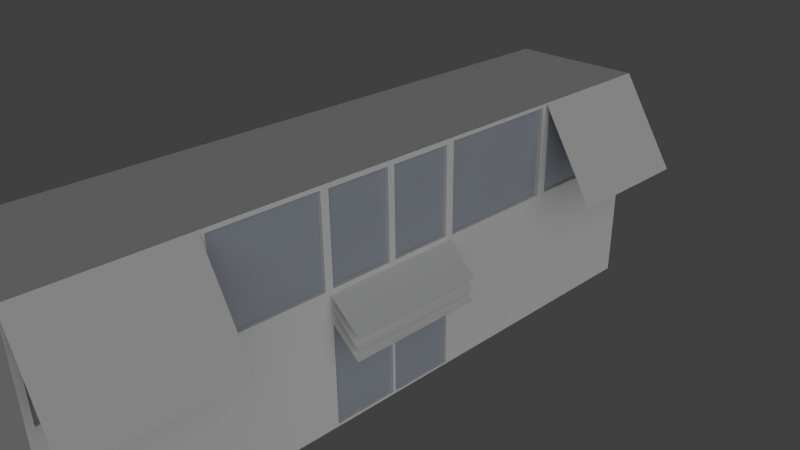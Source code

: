 # Source: house.blend  (saved by Blender 2.63.0; exported with 4.5.12 LTS)
import bpy
from mathutils import Matrix  # noqa: F401  (used for matrix-valued properties, if any)

bpy.ops.wm.read_factory_settings(use_empty=True)
scene = bpy.context.scene
scene.name = 'Scene'

# ---- collections
col_collection_1 = bpy.data.collections.new('Collection 1'); scene.collection.children.link(col_collection_1)

# ---- materials (node trees are filled in below, after node groups)
mat_material_001 = bpy.data.materials.new('Material.001')
mat_material_001.alpha_threshold = 0.0
mat_material_001.use_transparent_shadow = False
mat_material_001.specular_color = (0.5, 0.5, 0.5)
mat_material_001.roughness = 0.5
mat_material_001.line_color = (0.0, 0.0, 0.0, 1.0)
mat_glass = bpy.data.materials.new('Glass')
mat_glass.alpha_threshold = 0.0
mat_glass.use_transparent_shadow = False
mat_glass.diffuse_color = (0.3889, 0.4264, 0.4862, 1.0)
mat_glass.roughness = 0.5
mat_glass.line_color = (0.0, 0.0, 0.0, 1.0)

# ---- material node trees

# ---- world
world_world = bpy.data.worlds.new('World'); scene.world = world_world
world_world.color = (0.05088, 0.05088, 0.05088)
world_world.use_sun_shadow = False
world_world.sun_shadow_jitter_overblur = 0.0
world_world.cycles.sampling_method = 'MANUAL'
world_world.cycles.sample_map_resolution = 256

# ---- cameras
cam_camera = bpy.data.cameras.new('Camera')
cam_camera.clip_end = 100.0
cam_camera.lens = 35.0
cam_camera.sensor_width = 32.0
cam_camera.sensor_height = 18.0
cam_camera.ortho_scale = 7.314
cam_camera.dof.focus_distance = 0.0
cam_camera.dof.aperture_fstop = 128.0

# ---- lights
light_hemi = bpy.data.lights.new('Hemi', 'SUN')
light_hemi.transmission_factor = 0.0
light_hemi.angle = 1.571
light_hemi.energy = 0.82
light_hemi.shadow_buffer_clip_start = 0.5
light_hemi.shadow_soft_size = 1.0
light_hemi.shadow_cascade_max_distance = 1000.0
light_hemi.cycles.use_multiple_importance_sampling = False
light_spot = bpy.data.lights.new('Spot', 'SPOT')
light_spot.transmission_factor = 0.0
light_spot.energy = 100.0
light_spot.shadow_buffer_clip_start = 0.5
light_spot.shadow_soft_size = 1.0
light_spot.shadow_maximum_resolution = 0.006
light_spot.use_absolute_resolution = True
light_spot.cycles.use_multiple_importance_sampling = False
light_lamp = bpy.data.lights.new('Lamp', 'POINT')
light_lamp.transmission_factor = 0.0
light_lamp.cutoff_distance = 30.0
light_lamp.energy = 100.0
light_lamp.shadow_buffer_clip_start = 1.001
light_lamp.shadow_soft_size = 1.0
light_lamp.shadow_maximum_resolution = 0.006
light_lamp.use_absolute_resolution = True
light_lamp.cycles.use_multiple_importance_sampling = False

# ---- meshes
me_cube_001 = bpy.data.meshes.new('Cube.001')
me_cube_001.from_pydata([(0.4361, 0.9291, -1.937), (0.4361, -1.071, -1.937), (-1.564, -1.071, -1.937), (-1.564, 0.9291, -1.937), (0.4361, 0.9291, -0.1347), (0.4361, -1.071, -0.1347), (-1.564, -1.071, -0.1347), (-1.564, 0.9291, -0.1347), (0.4361, 2.853, -1.937), (-1.564, 2.853, -1.937), (0.4361, 2.853, -0.1347), (-1.564, 2.853, -0.1347), (0.4361, -2.684, -1.937), (-1.564, -2.684, -1.937), (0.4361, -2.684, -0.1347), (-1.564, -2.684, -0.1347), (0.4361, 4.853, -1.937), (-1.564, 4.853, -1.937), (-1.564, 4.853, -0.1347), (0.4361, 4.853, -0.1347), (0.4361, -4.684, -0.1347), (-1.564, -4.684, -0.1347), (-1.564, -4.684, -1.937), (0.4361, -4.684, -1.937), (0.4361, 0.9291, 1.451), (0.4361, -1.071, 1.451), (-1.564, -1.071, 1.451), (-1.564, 0.9291, 1.451), (0.4361, 2.853, 1.451), (-1.564, 2.853, 1.451), (0.4361, -2.684, 1.451), (-1.564, -2.684, 1.451), (-1.564, 4.853, 1.451), (0.4361, 4.853, 1.451), (0.4361, -4.684, 1.451), (-1.564, -4.684, 1.451), (1.297, 2.81, 0.1462), (1.297, -2.727, 0.1462), (1.297, 4.81, 0.1462), (1.297, -4.727, 0.1462), (0.4361, -0.07088, -1.937), (-1.564, -0.07088, -1.937), (0.4361, -0.07088, -0.1347), (-1.564, -0.07088, -0.1347), (0.4361, -0.07088, 1.451), (-1.564, -0.07088, 1.451), (0.9021, 0.9291, -0.7), (0.9127, -0.07088, -0.5304), (-1.564, 2.853, -0.3415), (0.4361, 2.853, -0.3415), (-1.564, 4.853, 0.02666), (-1.564, -4.684, 0.02666), (0.4361, 4.853, 0.02666), (0.4361, -1.071, 0.02666), (-1.564, -4.684, -0.3415), (0.4361, -4.684, -0.3415), (0.3792, 0.8774, 1.378), (0.9161, -0.07088, -0.3517), (0.9161, 0.9291, -0.3517), (0.9161, -1.071, -0.3517), (0.4361, 0.9291, 0.02666), (0.4361, 2.853, 0.02666), (0.4361, -2.684, 0.02666), (0.4361, -4.684, 0.02666), (-1.564, -2.684, -0.3415), (0.4361, -2.684, -0.3415), (-1.564, -2.684, 0.02666), (-1.564, -1.071, 0.02666), (-1.564, 0.9291, 0.02666), (-1.564, 2.853, 0.02666), (-1.564, 4.853, -0.3415), (0.4361, 4.853, -0.3415), (-1.564, -0.07088, 0.02666), (0.4361, -0.07088, 0.02666), (0.9127, 0.9291, -0.5304), (0.9127, -1.071, -0.5304), (0.9021, -1.071, -0.7), (0.9021, -0.07088, -0.7), (0.4361, 0.9291, -0.3415), (0.4361, -1.071, -0.3415), (-1.564, -1.071, -0.3415), (-1.564, 0.9291, -0.3415), (0.4361, -0.07088, -0.3415), (-1.564, -0.07088, -0.3415), (0.4361, 0.8774, 1.378), (0.4361, -0.01912, 1.378), (0.4361, 0.8774, 0.1004), (0.4361, -0.01912, 0.1004), (0.3792, -0.01912, 1.378), (0.3792, 0.8774, 0.1004), (0.3792, -0.01912, 0.1004), (0.4361, 1.003, 1.397), (0.4361, 2.78, 1.397), (0.4361, 1.003, 0.08129), (0.4361, 2.78, 0.08129), (0.3792, 1.003, 1.397), (0.3792, 2.78, 1.397), (0.3792, 1.003, 0.08129), (0.3792, 2.78, 0.08129), (0.4361, -1.022, 1.382), (0.4361, -0.1196, 1.382), (0.4361, -1.022, 0.09606), (0.4361, -0.1196, 0.09606), (0.3792, -1.022, 1.382), (0.3792, -0.1196, 1.382), (0.3792, -1.022, 0.09606), (0.3792, -0.1196, 0.09606), (0.4361, -1.138, 1.392), (0.4361, -2.616, 1.392), (0.4361, -1.138, 0.08632), (0.4361, -2.616, 0.08632), (0.3792, -1.138, 1.392), (0.3792, -2.616, 1.392), (0.3792, -1.138, 0.08632), (0.3792, -2.616, 0.08632), (0.4361, -2.765, 1.393), (0.4361, -4.602, 1.393), (0.4361, -2.765, 0.08479), (0.4361, -4.602, 0.08479), (0.3792, -2.765, 1.393), (0.3792, -4.602, 1.393), (0.3792, -2.765, 0.08479), (0.3792, -4.602, 0.08479), (0.4361, 2.925, 1.4), (0.4361, 4.782, 1.4), (0.4361, 4.782, 0.07774), (0.4361, 2.925, 0.07774), (0.3792, 2.925, 1.4), (0.3792, 4.782, 1.4), (0.3792, 4.782, 0.07774), (0.3792, 2.925, 0.07774), (0.4361, 0.9095, -1.905), (0.4361, -0.05125, -1.905), (0.4361, 0.9095, -0.3728), (0.4361, -0.05125, -0.3728), (0.3792, 0.9095, -1.905), (0.3792, -0.05125, -1.905), (0.3792, 0.9095, -0.3728), (0.3792, -0.05125, -0.3728), (0.4361, -1.047, -1.899), (0.4361, -0.09449, -1.899), (0.4361, -1.047, -0.3792), (0.4361, -0.09449, -0.3792), (0.3792, -1.047, -1.899), (0.3792, -0.09449, -1.899), (0.3792, -1.047, -0.3792), (0.3792, -0.09449, -0.3792)], [], [(81, 83, 43, 7), (63, 51, 21, 20), (79, 82, 42, 5), (78, 49, 10, 4), (79, 65, 12, 1), (28, 29, 27, 24), (81, 48, 9, 3), (0, 3, 9, 8), (123, 124, 33, 28), (44, 45, 26, 25), (80, 64, 15, 6), (12, 13, 2, 1), (73, 44, 100, 102), (71, 70, 18, 19), (9, 17, 16, 8), (48, 70, 17, 9), (116, 115, 30, 34), (49, 71, 19, 10), (55, 54, 22, 23), (61, 60, 4, 10), (64, 54, 21, 15), (12, 23, 22, 13), (65, 55, 23, 12), (25, 26, 31, 30), (28, 33, 32, 29), (31, 35, 34, 30), (50, 52, 19, 18), (53, 62, 14, 5), (68, 69, 11, 7), (68, 72, 45, 27), (66, 67, 6, 15), (66, 51, 35, 31), (69, 50, 18, 11), (34, 39, 37, 30), (28, 36, 38, 33), (80, 83, 41, 2), (0, 1, 2, 3), (134, 133, 78, 82), (45, 44, 24, 27), (60, 73, 42, 4), (67, 72, 43, 6), (54, 64, 13, 22), (72, 68, 7, 43), (69, 68, 27, 29), (52, 61, 10, 19), (51, 66, 15, 21), (85, 84, 24, 44), (62, 53, 109, 110), (51, 63, 34, 35), (57, 58, 60, 73), (72, 67, 26, 45), (60, 61, 94, 93), (73, 53, 5, 42), (50, 69, 29, 32), (52, 50, 32, 33), (67, 66, 31, 26), (62, 63, 20, 14), (48, 81, 7, 11), (57, 73, 53, 59), (82, 78, 4, 42), (0, 8, 49, 78), (82, 79, 141, 142), (55, 65, 14, 20), (83, 81, 3, 41), (65, 79, 5, 14), (47, 42, 5, 75), (70, 48, 11, 18), (54, 55, 20, 21), (71, 49, 8, 16), (70, 71, 16, 17), (64, 80, 2, 13), (83, 80, 6, 43), (77, 46, 78, 82), (42, 47, 74, 4), (77, 82, 79, 76), (88, 56, 84, 85), (87, 85, 44, 73), (60, 24, 84, 86), (73, 60, 86, 87), (87, 86, 89, 90), (86, 84, 56, 89), (90, 88, 85, 87), (97, 95, 91, 93), (93, 91, 24, 60), (28, 24, 91, 92), (61, 28, 92, 94), (93, 94, 98, 97), (94, 92, 96, 98), (92, 91, 95, 96), (105, 103, 99, 101), (44, 25, 99, 100), (101, 99, 25, 53), (102, 101, 53, 73), (106, 105, 101, 102), (102, 100, 104, 106), (100, 99, 103, 104), (110, 109, 113, 114), (25, 30, 108, 107), (53, 25, 107, 109), (110, 108, 30, 62), (114, 112, 108, 110), (107, 108, 112, 111), (109, 107, 111, 113), (122, 120, 116, 118), (117, 118, 63, 62), (118, 116, 34, 63), (62, 30, 115, 117), (121, 122, 118, 117), (117, 115, 119, 121), (120, 119, 115, 116), (130, 127, 123, 126), (125, 126, 61, 52), (126, 123, 28, 61), (52, 33, 124, 125), (127, 128, 124, 123), (125, 124, 128, 129), (129, 130, 126, 125), (138, 137, 133, 134), (40, 0, 131, 132), (82, 40, 132, 134), (0, 78, 133, 131), (132, 131, 135, 136), (134, 132, 136, 138), (137, 135, 131, 133), (141, 139, 143, 145), (79, 1, 139, 141), (140, 139, 1, 40), (142, 140, 40, 82), (146, 144, 140, 142), (142, 141, 145, 146), (144, 143, 139, 140), (90, 89, 56, 88), (97, 98, 96, 95), (105, 106, 104, 103), (114, 113, 111, 112), (122, 121, 119, 120), (130, 129, 128, 127), (137, 138, 136, 135), (146, 145, 143, 144)])
me_cube_001.polygons.foreach_set('material_index', [0, 0, 0, 0, 0, 0, 0, 0, 0, 0, 0, 0, 0, 0, 0, 0, 0, 0, 0, 0, 0, 0, 0, 0, 0, 0, 0, 0, 0, 0, 0, 0, 0, 0, 0, 0, 0, 0, 0, 0, 0, 0, 0, 0, 0, 0, 0, 0, 0, 0, 0, 0, 0, 0, 0, 0, 0, 0, 0, 0, 0, 0, 0, 0, 0, 0, 0, 0, 0, 0, 0, 0, 0, 0, 0, 0, 0, 0, 0, 0, 0, 0, 0, 0, 0, 0, 0, 0, 0, 0, 0, 0, 0, 0, 0, 0, 0, 0, 0, 0, 0, 0, 0, 0, 0, 0, 0, 0, 0, 0, 0, 0, 0, 0, 0, 0, 0, 0, 0, 0, 0, 0, 0, 0, 0, 0, 0, 0, 0, 0, 0, 1, 1, 1, 1, 1, 1, 1, 1])
_uv = me_cube_001.uv_layers.new(name='UVMap')
_uv.uv.foreach_set('vector', [0.4565, 0.686, 0.3693, 0.6847, 0.3694, 0.6668, 0.4567, 0.6675, 0.9517, 0.4264, 0.8007, 0.4264, 0.8017, 0.4066, 0.9527, 0.4066, 0.2781, 0.2039, 0.3743, 0.1892, 0.3763, 0.2063, 0.2814, 0.2227, 0.4677, 0.1722, 0.6114, 0.1416, 0.6153, 0.1598, 0.4722, 0.1925, 0.2781, 0.2039, 0.1503, 0.2217, 0.1374, 0.1063, 0.2617, 0.08839, 0.5859, 0.3764, 0.5831, 0.5311, 0.4342, 0.5283, 0.4371, 0.3736, 0.4565, 0.686, 0.6028, 0.6884, 0.6046, 0.8126, 0.4533, 0.8167, 0.4433, 0.9752, 0.4433, 0.8173, 0.5952, 0.8173, 0.5952, 0.9752, 0.667, 0.2979, 0.7797, 0.2606, 0.8007, 0.2691, 0.6565, 0.3134, 0.3597, 0.3721, 0.3568, 0.5268, 0.2795, 0.5254, 0.2824, 0.3707, 0.2837, 0.6847, 0.1515, 0.6863, 0.1516, 0.6679, 0.2834, 0.6672, 0.1579, 0.9752, 0.158, 0.8173, 0.2853, 0.8173, 0.2853, 0.9752, 0.3813, 0.2438, 0.4013, 0.3496, 0.3886, 0.3384, 0.375, 0.2537, 0.7575, 0.6544, 0.9084, 0.6544, 0.9089, 0.6742, 0.758, 0.6742, 0.5952, 0.8173, 0.7532, 0.8173, 0.7532, 0.9752, 0.5952, 0.9752, 0.6028, 0.6884, 0.7546, 0.6871, 0.7575, 0.8089, 0.6046, 0.8126, 0.05521, 0.3724, 0.1457, 0.3606, 0.1576, 0.3683, 0.04409, 0.3848, 0.6114, 0.1416, 0.7505, 0.1114, 0.7541, 0.1296, 0.6153, 0.1598, 0.9522, 0.3868, 0.8012, 0.3868, 0.8012, 0.2664, 0.9522, 0.2664, 0.6189, 0.178, 0.4766, 0.2098, 0.4722, 0.1925, 0.6153, 0.1598, 0.1515, 0.6863, 0.003228, 0.6872, 0.003552, 0.6678, 0.1516, 0.6679, 0.1579, 0.9752, 0.0, 0.9752, 0.0, 0.8173, 0.158, 0.8173, 0.1503, 0.2217, 0.0177, 0.2382, 0.0, 0.1271, 0.1374, 0.1063, 0.2824, 0.3707, 0.2795, 0.5254, 0.1547, 0.5231, 0.1576, 0.3683, 0.5859, 0.3764, 0.7407, 0.3792, 0.7378, 0.534, 0.5831, 0.5311, 0.1547, 0.5231, 0.0, 0.5202, 0.002893, 0.3655, 0.1576, 0.3683, 0.9097, 0.694, 0.7588, 0.694, 0.758, 0.6742, 0.9089, 0.6742, 0.2829, 0.2394, 0.1548, 0.2553, 0.1525, 0.2387, 0.2814, 0.2227, 0.4568, 0.6517, 0.6032, 0.6493, 0.6029, 0.6688, 0.4567, 0.6675, 0.4568, 0.6517, 0.3694, 0.6529, 0.3699, 0.534, 0.4544, 0.5352, 0.1514, 0.6497, 0.2832, 0.652, 0.2834, 0.6672, 0.1516, 0.6679, 0.1514, 0.6497, 0.003034, 0.6486, 0.0004062, 0.5404, 0.1523, 0.5367, 0.6032, 0.6493, 0.755, 0.6477, 0.7547, 0.6675, 0.6029, 0.6688, 0.9171, 0.003201, 0.8007, 0.0, 0.8007, 0.1488, 0.9171, 0.152, 0.8738, 0.8047, 0.7575, 0.8015, 0.7575, 0.9504, 0.8738, 0.9536, 0.2837, 0.6847, 0.3693, 0.6847, 0.3685, 0.8173, 0.2838, 0.8162, 0.4433, 0.9752, 0.2853, 0.9752, 0.2853, 0.8173, 0.4433, 0.8173, 0.3793, 0.1655, 0.4573, 0.1618, 0.4677, 0.1722, 0.3728, 0.178, 0.3568, 0.5268, 0.3597, 0.3721, 0.4371, 0.3736, 0.4342, 0.5283, 0.4766, 0.2098, 0.3797, 0.232, 0.3779, 0.2177, 0.4722, 0.1925, 0.2832, 0.652, 0.3694, 0.6529, 0.3694, 0.6668, 0.2834, 0.6672, 0.003228, 0.6872, 0.1515, 0.6863, 0.1524, 0.8128, 0.0, 0.8088, 0.3694, 0.6529, 0.4568, 0.6517, 0.4567, 0.6675, 0.3694, 0.6668, 0.6032, 0.6493, 0.4568, 0.6517, 0.4544, 0.5352, 0.6042, 0.539, 0.7576, 0.1478, 0.6189, 0.178, 0.6153, 0.1598, 0.7541, 0.1296, 0.003034, 0.6486, 0.1514, 0.6497, 0.1516, 0.6679, 0.003552, 0.6678, 0.4082, 0.3367, 0.497, 0.3215, 0.5112, 0.3325, 0.4013, 0.3496, 0.1548, 0.2553, 0.2829, 0.2394, 0.2692, 0.2537, 0.1667, 0.2649, 0.8007, 0.4264, 0.9517, 0.4264, 0.9517, 0.534, 0.8007, 0.534, 0.8784, 0.152, 0.9561, 0.152, 0.9561, 0.1995, 0.8784, 0.1995, 0.3694, 0.6529, 0.2832, 0.652, 0.2847, 0.534, 0.3699, 0.534, 0.4766, 0.2098, 0.6189, 0.178, 0.608, 0.1926, 0.4965, 0.2196, 0.3797, 0.232, 0.2829, 0.2394, 0.2814, 0.2227, 0.3779, 0.2177, 0.755, 0.6477, 0.6032, 0.6493, 0.6042, 0.539, 0.7553, 0.5399, 0.7588, 0.694, 0.9097, 0.694, 0.9097, 0.8015, 0.7588, 0.8015, 0.2832, 0.652, 0.1514, 0.6497, 0.1523, 0.5367, 0.2847, 0.534, 0.1548, 0.2553, 0.02313, 0.2725, 0.02034, 0.2555, 0.1525, 0.2387, 0.6028, 0.6884, 0.4565, 0.686, 0.4567, 0.6675, 0.6029, 0.6688, 0.8784, 0.152, 0.8784, 0.1995, 0.8007, 0.1995, 0.8007, 0.152, 0.3743, 0.1892, 0.4677, 0.1722, 0.4722, 0.1925, 0.3763, 0.2063, 0.4502, 0.05443, 0.5883, 0.02818, 0.6114, 0.1416, 0.4677, 0.1722, 0.3728, 0.178, 0.2781, 0.2039, 0.2859, 0.1879, 0.3632, 0.1691, 0.0177, 0.2382, 0.1503, 0.2217, 0.1525, 0.2387, 0.02034, 0.2555, 0.3693, 0.6847, 0.4565, 0.686, 0.4533, 0.8167, 0.3685, 0.8173, 0.1503, 0.2217, 0.2781, 0.2039, 0.2814, 0.2227, 0.1525, 0.2387, 0.8783, 0.2664, 0.8783, 0.2184, 0.8007, 0.2184, 0.8007, 0.2664, 0.7546, 0.6871, 0.6028, 0.6884, 0.6029, 0.6688, 0.7547, 0.6675, 0.8012, 0.3868, 0.9522, 0.3868, 0.9527, 0.4066, 0.8017, 0.4066, 0.7505, 0.1114, 0.6114, 0.1416, 0.5883, 0.02818, 0.7278, 0.0, 0.9084, 0.6544, 0.7575, 0.6544, 0.7575, 0.534, 0.9084, 0.534, 0.1515, 0.6863, 0.2837, 0.6847, 0.2838, 0.8162, 0.1524, 0.8128, 0.3693, 0.6847, 0.2837, 0.6847, 0.2834, 0.6672, 0.3694, 0.6668, 0.8364, 1.0, 0.9154, 1.0, 0.9154, 0.9536, 0.8364, 0.9536, 0.8783, 0.2184, 0.8783, 0.2664, 0.9558, 0.2664, 0.9558, 0.2184, 0.8364, 1.0, 0.8364, 0.9536, 0.7575, 0.9536, 0.7575, 1.0, 0.4186, 0.3257, 0.4797, 0.3116, 0.497, 0.3215, 0.4082, 0.3367, 0.3921, 0.2523, 0.4082, 0.3367, 0.4013, 0.3496, 0.3813, 0.2438, 0.4766, 0.2098, 0.5112, 0.3325, 0.497, 0.3215, 0.4696, 0.2267, 0.3813, 0.2438, 0.4766, 0.2098, 0.4696, 0.2267, 0.3921, 0.2523, 0.3921, 0.2523, 0.4696, 0.2267, 0.4635, 0.241, 0.401, 0.2573, 0.4696, 0.2267, 0.497, 0.3215, 0.4797, 0.3116, 0.4635, 0.241, 0.401, 0.2573, 0.4186, 0.3257, 0.4082, 0.3367, 0.3921, 0.2523, 0.5084, 0.2274, 0.5329, 0.306, 0.5216, 0.3196, 0.4965, 0.2196, 0.4965, 0.2196, 0.5216, 0.3196, 0.5112, 0.3325, 0.4766, 0.2098, 0.6565, 0.3134, 0.5112, 0.3325, 0.5216, 0.3196, 0.6354, 0.3015, 0.6189, 0.178, 0.6565, 0.3134, 0.6354, 0.3015, 0.608, 0.1926, 0.4965, 0.2196, 0.608, 0.1926, 0.5969, 0.2125, 0.5084, 0.2274, 0.608, 0.1926, 0.6354, 0.3015, 0.6207, 0.2877, 0.5969, 0.2125, 0.6354, 0.3015, 0.5216, 0.3196, 0.5329, 0.306, 0.6207, 0.2877, 0.3035, 0.2642, 0.3086, 0.3417, 0.2947, 0.3531, 0.2934, 0.2523, 0.4013, 0.3496, 0.2824, 0.3707, 0.2947, 0.3531, 0.3886, 0.3384, 0.2934, 0.2523, 0.2947, 0.3531, 0.2824, 0.3707, 0.2829, 0.2394, 0.375, 0.2537, 0.2934, 0.2523, 0.2829, 0.2394, 0.3813, 0.2438, 0.3684, 0.2609, 0.3035, 0.2642, 0.2934, 0.2523, 0.375, 0.2537, 0.375, 0.2537, 0.3886, 0.3384, 0.3737, 0.3276, 0.3684, 0.2609, 0.3886, 0.3384, 0.2947, 0.3531, 0.3086, 0.3417, 0.3737, 0.3276, 0.1667, 0.2649, 0.2692, 0.2537, 0.2545, 0.27, 0.1798, 0.2739, 0.2824, 0.3707, 0.1576, 0.3683, 0.1698, 0.3567, 0.2672, 0.3566, 0.2829, 0.2394, 0.2824, 0.3707, 0.2672, 0.3566, 0.2692, 0.2537, 0.1667, 0.2649, 0.1698, 0.3567, 0.1576, 0.3683, 0.1548, 0.2553, 0.1798, 0.2739, 0.1781, 0.348, 0.1698, 0.3567, 0.1667, 0.2649, 0.2672, 0.3566, 0.1698, 0.3567, 0.1781, 0.348, 0.2571, 0.3429, 0.2692, 0.2537, 0.2672, 0.3566, 0.2571, 0.3429, 0.2545, 0.27, 0.05447, 0.2911, 0.06197, 0.3629, 0.05521, 0.3724, 0.04019, 0.2827, 0.1418, 0.2682, 0.04019, 0.2827, 0.02313, 0.2725, 0.1548, 0.2553, 0.04019, 0.2827, 0.05521, 0.3724, 0.04409, 0.3848, 0.02313, 0.2725, 0.1548, 0.2553, 0.1576, 0.3683, 0.1457, 0.3606, 0.1418, 0.2682, 0.1294, 0.2845, 0.05447, 0.2911, 0.04019, 0.2827, 0.1418, 0.2682, 0.1418, 0.2682, 0.1457, 0.3606, 0.1359, 0.3492, 0.1294, 0.2845, 0.06197, 0.3629, 0.1359, 0.3492, 0.1457, 0.3606, 0.05521, 0.3724, 0.655, 0.2004, 0.678, 0.2765, 0.667, 0.2979, 0.6403, 0.1879, 0.748, 0.1612, 0.6403, 0.1879, 0.6189, 0.178, 0.7576, 0.1478, 0.6403, 0.1879, 0.667, 0.2979, 0.6565, 0.3134, 0.6189, 0.178, 0.7576, 0.1478, 0.8007, 0.2691, 0.7797, 0.2606, 0.748, 0.1612, 0.678, 0.2765, 0.7622, 0.2537, 0.7797, 0.2606, 0.667, 0.2979, 0.748, 0.1612, 0.7797, 0.2606, 0.7622, 0.2537, 0.7418, 0.173, 0.7418, 0.173, 0.655, 0.2004, 0.6403, 0.1879, 0.748, 0.1612, 0.389, 0.1541, 0.4478, 0.1549, 0.4573, 0.1618, 0.3793, 0.1655, 0.354, 0.07775, 0.4502, 0.05443, 0.4425, 0.06984, 0.3634, 0.08608, 0.3728, 0.178, 0.354, 0.07775, 0.3634, 0.08608, 0.3793, 0.1655, 0.4502, 0.05443, 0.4677, 0.1722, 0.4573, 0.1618, 0.4425, 0.06984, 0.3634, 0.08608, 0.4425, 0.06984, 0.431, 0.08053, 0.3735, 0.09465, 0.3793, 0.1655, 0.3634, 0.08608, 0.3735, 0.09465, 0.389, 0.1541, 0.4478, 0.1549, 0.431, 0.08053, 0.4425, 0.06984, 0.4573, 0.1618, 0.2859, 0.1879, 0.2723, 0.09882, 0.2827, 0.1082, 0.2968, 0.177, 0.2781, 0.2039, 0.2617, 0.08839, 0.2723, 0.09882, 0.2859, 0.1879, 0.3482, 0.08893, 0.2723, 0.09882, 0.2617, 0.08839, 0.354, 0.07775, 0.3632, 0.1691, 0.3482, 0.08893, 0.354, 0.07775, 0.3728, 0.178, 0.3499, 0.1612, 0.3419, 0.09705, 0.3482, 0.08893, 0.3632, 0.1691, 0.3632, 0.1691, 0.2859, 0.1879, 0.2968, 0.177, 0.3499, 0.1612, 0.3419, 0.09705, 0.2827, 0.1082, 0.2723, 0.09882, 0.3482, 0.08893, 0.401, 0.2573, 0.4635, 0.241, 0.4797, 0.3116, 0.4186, 0.3257, 0.5084, 0.2274, 0.5969, 0.2125, 0.6207, 0.2877, 0.5329, 0.306, 0.3035, 0.2642, 0.3684, 0.2609, 0.3737, 0.3276, 0.3086, 0.3417, 0.1798, 0.2739, 0.2545, 0.27, 0.2571, 0.3429, 0.1781, 0.348, 0.05447, 0.2911, 0.1294, 0.2845, 0.1359, 0.3492, 0.06197, 0.3629, 0.655, 0.2004, 0.7418, 0.173, 0.7622, 0.2537, 0.678, 0.2765, 0.4478, 0.1549, 0.389, 0.1541, 0.3735, 0.09465, 0.431, 0.08053, 0.3499, 0.1612, 0.2968, 0.177, 0.2827, 0.1082, 0.3419, 0.09705])
me_cube_001.materials.append(mat_material_001)
me_cube_001.materials.append(mat_glass)
me_cube_001.use_remesh_preserve_volume = False
me_cube_001.use_remesh_preserve_attributes = False
me_cube_001.use_mirror_vertex_groups = False
me_cube_001.update()

# ---- objects
ob_cube = bpy.data.objects.new('Cube', me_cube_001)
ob_hemi = bpy.data.objects.new('Hemi', light_hemi)
ob_spot = bpy.data.objects.new('Spot', light_spot)
ob_lamp = bpy.data.objects.new('Lamp', light_lamp)
ob_camera = bpy.data.objects.new('Camera', cam_camera)

# ---- transforms, parenting, visibility, modifiers, constraints
ob_cube.location = (0.0, 0.0, 0.0)
ob_cube.lineart.crease_threshold = 0.0
ob_hemi.location = (26.74, -7.018, 7.879)
ob_hemi.rotation_euler = (0.9883, 1.178, 0.7209)
ob_hemi.lineart.crease_threshold = 0.0
ob_spot.location = (2.605, -0.8173, -6.225)
ob_spot.rotation_euler = (-2.689e-07, 3.083, -7.88e-09)
ob_spot.scale = (0.1543, 0.1543, 0.1543)
ob_spot.lineart.crease_threshold = 0.0
ob_lamp.location = (4.076, 1.005, 5.904)
ob_lamp.rotation_euler = (0.6503, 0.05522, 1.866)
ob_lamp.lock_rotations_4d = False
ob_lamp.empty_display_type = 'ARROWS'
ob_lamp.color = (0.0, 0.0, 0.0, 0.0)
ob_lamp.hide_viewport = True
ob_lamp.hide_render = True
ob_lamp.lineart.crease_threshold = 0.0
ob_camera.location = (7.481, -6.508, 5.344)
ob_camera.rotation_euler = (1.109, 0.01082, 0.8149)
ob_camera.lock_rotations_4d = False
ob_camera.empty_display_type = 'ARROWS'
ob_camera.color = (0.0, 0.0, 0.0, 0.0)
ob_camera.display_type = 'WIRE'
ob_camera.lineart.crease_threshold = 0.0

# ---- collection membership
col_collection_1.objects.link(ob_cube)
col_collection_1.objects.link(ob_hemi)
col_collection_1.objects.link(ob_spot)
col_collection_1.objects.link(ob_lamp)
col_collection_1.objects.link(ob_camera)

# ---- scene / render settings (as saved in the file)
scene.camera = ob_camera
scene.frame_start = 1; scene.frame_end = 250; scene.frame_set(1)
scene.render.engine = 'BLENDER_EEVEE_NEXT'
scene.render.image_settings.color_mode = 'RGB'
scene.render.image_settings.compression = 90
scene.render.resolution_percentage = 50
scene.render.dither_intensity = 0.0
scene.render.bake_margin = 2
scene.render.bake_bias = 0.0
scene.cycles.use_denoising = False
scene.cycles.samples = 10
scene.cycles.sampling_pattern = 'TABULATED_SOBOL'
scene.cycles.light_sampling_threshold = 0.0
scene.cycles.use_adaptive_sampling = False
scene.cycles.use_light_tree = False
scene.cycles.blur_glossy = 0.0
scene.cycles.volume_bounces = 1
scene.cycles.pixel_filter_type = 'GAUSSIAN'
scene.cycles.sample_clamp_indirect = 0.0
scene.view_settings.view_transform = 'Standard'
bpy.context.view_layer.update()
